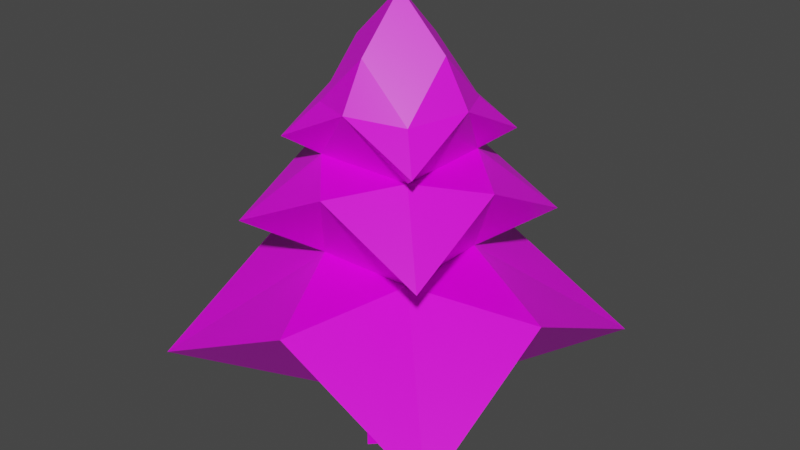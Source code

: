 # Source: Pine.blend  (saved by Blender 2.81.16; exported with 4.5.12 LTS)
import bpy
from mathutils import Matrix  # noqa: F401  (used for matrix-valued properties, if any)

bpy.ops.wm.read_factory_settings(use_empty=True)
scene = bpy.context.scene
scene.name = 'Scene'

# ---- collections
col_collection = bpy.data.collections.new('Collection'); scene.collection.children.link(col_collection)

# ---- images (referenced by path relative to the original .blend; pixels are not part of the script)
import os
ASSET_DIR = os.environ.get("B2B_ASSET_DIR", "")  # directory of the original .blend (textures are referenced by path, not embedded)
HERE = os.path.dirname(os.path.abspath(__file__))  # packed textures are extracted next to this script under _unpacked/

def load_image(name, relpath, width, height, colorspace="sRGB"):
    """Load a texture the original file referenced (path relative to the .blend, or extracted next to this script)."""
    p = next((c for c in (os.path.join(HERE, relpath), os.path.join(ASSET_DIR, relpath)) if relpath and os.path.exists(c)), "")
    if p:
        img = bpy.data.images.load(p, check_existing=True)
        img.name = name
    else:  # same state as the original file: an image datablock whose file is absent (Cycles renders it pink)
        img = bpy.data.images.new(name, width, height)
        img.source = "FILE"
        img.filepath = "//" + (relpath or name)
    img.colorspace_settings.name = colorspace
    return img
img_material_base_color = load_image('Material Base Color', 'Pine.png', 1024, 1024, 'sRGB')

# ---- materials (node trees are filled in below, after node groups)
mat_material = bpy.data.materials.new('Material')
mat_material.alpha_threshold = 0.0
mat_material.use_transparent_shadow = False
mat_material.line_color = (0.0, 0.0, 0.0, 1.0)

# ---- material node trees
mat_material.use_nodes = True; mat_material.node_tree.nodes.clear()
_N = mat_material.node_tree.nodes; _L = mat_material.node_tree.links
n0 = _N.new('ShaderNodeOutputMaterial'); n0.name = 'Material Output'; n0.location = (300, 300)
n1 = _N.new('ShaderNodeBsdfPrincipled'); n1.name = 'Principled BSDF'; n1.location = (10, 300)
n1.distribution = 'GGX'
n1.subsurface_method = 'BURLEY'
n1.inputs[2].default_value = 0.4
n1.inputs[3].default_value = 1.45
n1.inputs[27].default_value = (0.0, 0.0, 0.0, 1.0)
n1.inputs[28].default_value = 1.0
n2 = _N.new('ShaderNodeTexImage'); n2.name = 'Image Texture'; n2.location = (-280, 280)
n2.image = img_material_base_color
_L.new(n1.outputs[0], n0.inputs[0])
_L.new(n2.outputs[0], n1.inputs[0])
n0.is_active_output = True

# ---- world
world_world = bpy.data.worlds.new('World'); scene.world = world_world
world_world.use_nodes = True; world_world.node_tree.nodes.clear()
_N = world_world.node_tree.nodes; _L = world_world.node_tree.links
n0 = _N.new('ShaderNodeOutputWorld'); n0.name = 'World Output'; n0.location = (300, 300)
n1 = _N.new('ShaderNodeBackground'); n1.name = 'Background'; n1.location = (10, 300)
n1.inputs[0].default_value = (0.05088, 0.05088, 0.05088, 1.0)
_L.new(n1.outputs[0], n0.inputs[0])
n0.is_active_output = True
world_world.color = (0.05088, 0.05088, 0.05088)
world_world.use_sun_shadow = False
world_world.sun_shadow_jitter_overblur = 0.0

# ---- meshes
me_cube = bpy.data.meshes.new('Cube')
me_cube.from_pydata([(1.0, 1.0, 6.5), (1.0, 1.0, 5.5), (1.0, -1.0, 6.5), (1.0, -1.0, 5.5), (-1.0, 1.0, 6.5), (-1.0, 1.0, 5.5), (-1.0, -1.0, 6.5), (-1.0, -1.0, 5.5), (-1.0, 0.0, 5.5), (1.0, 0.0, 7.5), (-1.0, 0.0, 7.5), (1.0, 0.0, 5.5), (0.0, 1.0, 5.5), (0.0, -1.0, 7.5), (0.0, -1.0, 5.5), (0.0, 1.0, 7.5), (0.0, -2.1, 5.275), (0.0, 0.0, 8.5), (1.5, 1.5, 5.875), (-1.5, -1.5, 5.875), (1.5, -1.5, 5.875), (-1.5, 1.5, 5.875), (1.5, 0.0, 6.625), (-1.5, 0.0, 6.625), (0.0, 1.5, 6.625), (0.0, -1.5, 6.625), (-1.0, 0.0, 3.5), (-1.0, -1.0, 3.5), (0.0, 1.0, 3.5), (-1.0, 1.0, 3.5), (0.0, -1.0, 3.5), (1.0, -1.0, 3.5), (1.0, 0.0, 3.5), (1.0, 1.0, 3.5), (0.0, 3.2, 3.05), (-2.1, -2.1, 4.225), (2.1, 0.0, 5.275), (2.1, -2.1, 4.225), (-2.1, 0.0, 5.275), (2.1, 2.1, 4.225), (0.0, 2.1, 5.275), (-2.1, 2.1, 4.225), (-1.0, 0.0, 1.5), (-1.0, -1.0, 0.5), (0.0, 1.0, 1.5), (-1.0, 1.0, 0.5), (0.0, -1.0, 1.5), (1.0, -1.0, 0.5), (1.0, 0.0, 1.5), (1.0, 1.0, 0.5), (3.2, 3.2, 1.45), (-3.2, -3.2, 1.45), (-3.2, 0.0, 3.05), (3.2, -3.2, 1.45), (3.2, 0.0, 3.05), (-3.2, 3.2, 1.45), (0.0, -3.2, 3.05), (0.0, 0.0, -0.5), (-1.0, 0.0, -0.5), (1.0, 0.0, -0.5), (0.0, 1.0, -0.5), (0.0, -1.0, -0.5)], [], [(10, 13, 17), (25, 6, 19), (23, 4, 21), (36, 33, 39), (22, 2, 20), (24, 0, 18), (0, 22, 18), (38, 27, 35), (6, 23, 19), (15, 10, 17), (15, 9, 0), (16, 27, 30), (4, 24, 21), (36, 31, 32), (2, 25, 20), (9, 13, 2), (3, 25, 14), (5, 24, 12), (7, 23, 8), (1, 22, 11), (24, 1, 12), (22, 3, 11), (23, 5, 8), (25, 7, 14), (54, 49, 50), (54, 47, 48), (34, 49, 44), (52, 43, 51), (40, 33, 28), (38, 29, 26), (40, 29, 41), (16, 31, 37), (3, 16, 37), (5, 40, 41), (5, 38, 8), (1, 40, 12), (3, 36, 11), (7, 16, 14), (7, 38, 35), (1, 36, 39), (46, 59, 48), (44, 58, 42), (44, 42, 45), (42, 46, 43), (34, 45, 55), (56, 43, 46), (52, 45, 42), (56, 47, 53), (31, 56, 53), (29, 52, 26), (27, 56, 30), (29, 34, 55), (27, 52, 51), (33, 34, 28), (31, 54, 32), (33, 54, 50), (10, 6, 13), (25, 13, 6), (23, 10, 4), (36, 32, 33), (22, 9, 2), (24, 15, 0), (0, 9, 22), (38, 26, 27), (6, 10, 23), (15, 4, 10), (15, 17, 9), (16, 35, 27), (4, 15, 24), (36, 37, 31), (2, 13, 25), (9, 17, 13), (3, 20, 25), (5, 21, 24), (7, 19, 23), (1, 18, 22), (24, 18, 1), (22, 20, 3), (23, 21, 5), (25, 19, 7), (54, 48, 49), (54, 53, 47), (34, 50, 49), (52, 42, 43), (40, 39, 33), (38, 41, 29), (40, 28, 29), (16, 30, 31), (3, 14, 16), (5, 12, 40), (5, 41, 38), (1, 39, 40), (3, 37, 36), (7, 35, 16), (7, 8, 38), (1, 11, 36), (48, 47, 46), (44, 49, 48), (48, 60, 44), (42, 61, 46), (34, 44, 45), (56, 51, 43), (52, 55, 45), (56, 46, 47), (31, 30, 56), (29, 55, 52), (27, 51, 56), (29, 28, 34), (27, 26, 52), (33, 50, 34), (31, 53, 54), (33, 32, 54), (59, 61, 57), (60, 59, 57), (60, 57, 58), (58, 57, 61), (46, 61, 59), (44, 60, 58), (48, 59, 60), (42, 58, 61)])
_uv = me_cube.uv_layers.new(name='UVMap')
_uv.uv.foreach_set('vector', [0.4614, 0.8513, 0.4036, 0.9024, 0.3898, 0.8322, 0.4243, 0.9519, 0.4753, 0.9216, 0.5043, 0.9519, 0.7868, 0.8305, 0.8453, 0.8095, 0.878, 0.8485, 0.7657, 0.5774, 0.8796, 0.6346, 0.8088, 0.6954, 0.118, 0.8447, 0.08526, 0.7941, 0.118, 0.7552, 0.5123, 0.7699, 0.479, 0.7206, 0.5123, 0.6836, 0.479, 0.7206, 0.4234, 0.6957, 0.5123, 0.6836, 0.2485, 0.5189, 0.377, 0.5155, 0.3459, 0.6018, 0.4753, 0.9216, 0.5109, 0.8752, 0.5043, 0.9519, 0.8358, 0.7372, 0.7751, 0.7849, 0.7656, 0.7126, 0.4641, 0.7947, 0.4048, 0.7453, 0.479, 0.7206, 0.8905, 0.6003, 0.9902, 0.5222, 0.9925, 0.5612, 0.8453, 0.8095, 0.878, 0.7589, 0.878, 0.8485, 0.7657, 0.5774, 0.8796, 0.5362, 0.8796, 0.5854, 0.08526, 0.7941, 0.02684, 0.7731, 0.118, 0.7552, 0.07583, 0.8664, 0.01505, 0.8187, 0.08526, 0.7941, 0.5799, 0.8787, 0.5214, 0.8787, 0.5697, 0.8408, 0.8192, 0.3248, 0.7834, 0.2803, 0.8441, 0.2939, 0.869, 0.4108, 0.7834, 0.3911, 0.8441, 0.3678, 0.7532, 0.8161, 0.6884, 0.7588, 0.7532, 0.7669, 0.7834, 0.2803, 0.869, 0.263, 0.8441, 0.2939, 0.6884, 0.7588, 0.7532, 0.7177, 0.7532, 0.7669, 0.7834, 0.3911, 0.8192, 0.3248, 0.8441, 0.3678, 0.5214, 0.8787, 0.5595, 0.803, 0.5697, 0.8408, 0.1919, 0.3943, 0.01066, 0.4615, 0.02716, 0.2885, 0.1919, 0.3943, 0.07213, 0.5401, 0.08292, 0.4883, 0.8619, 0.009015, 0.7087, 0.125, 0.7189, 0.05023, 0.7521, 0.6786, 0.5933, 0.5708, 0.7521, 0.488, 0.2485, 0.3637, 0.377, 0.3677, 0.3521, 0.3986, 0.2485, 0.5189, 0.3272, 0.4295, 0.3521, 0.4725, 0.2485, 0.3637, 0.3272, 0.4295, 0.2413, 0.4214, 0.1986, 0.8399, 0.1272, 0.8127, 0.1986, 0.7527, 0.2935, 0.733, 0.2108, 0.7229, 0.2932, 0.6258, 0.6828, 0.3915, 0.6008, 0.3815, 0.6831, 0.2843, 0.6828, 0.3915, 0.7655, 0.3815, 0.723, 0.4223, 0.6063, 0.453, 0.6008, 0.3815, 0.6446, 0.4223, 0.2935, 0.733, 0.3755, 0.7229, 0.3318, 0.7637, 0.2131, 0.7945, 0.2108, 0.7229, 0.2533, 0.7637, 0.9213, 0.07271, 0.8751, 0.005837, 0.9867, 0.01483, 0.2629, 0.8869, 0.2088, 0.8259, 0.3334, 0.8089, 0.7777, 0.9923, 0.8413, 0.9107, 0.8545, 0.9934, 0.6755, 0.9674, 0.7513, 0.8959, 0.7513, 0.9797, 0.9423, 0.3324, 0.9471, 0.4061, 0.8771, 0.3743, 0.3929, 0.5593, 0.4333, 0.5287, 0.423, 0.6035, 0.5149, 0.0313, 0.6922, 0.009295, 0.5731, 0.09982, 0.5762, 0.4875, 0.423, 0.6035, 0.4333, 0.5287, 0.5303, 0.682, 0.5811, 0.7848, 0.5214, 0.7848, 0.5899, 0.77, 0.6806, 0.6968, 0.6806, 0.8702, 0.3642, 0.1091, 0.4946, 0.07234, 0.4946, 0.2634, 0.1111, 0.1668, 0.2415, 0.2036, 0.1221, 0.2151, 0.3861, 0.01254, 0.4946, 0.07234, 0.3751, 0.06081, 0.1111, 0.1668, 0.04709, 0.05091, 0.2415, 0.01254, 0.0676, 0.6735, 0.008502, 0.5616, 0.1786, 0.5753, 0.0115, 0.168, 0.04709, 0.05091, 0.06132, 0.1674, 0.3642, 0.1091, 0.3001, 0.225, 0.3144, 0.1085, 0.457, 0.4245, 0.3933, 0.311, 0.5831, 0.2851, 0.4614, 0.8513, 0.4753, 0.9216, 0.4036, 0.9024, 0.4243, 0.9519, 0.4036, 0.9024, 0.4753, 0.9216, 0.7868, 0.8305, 0.7751, 0.7849, 0.8453, 0.8095, 0.7657, 0.5774, 0.8796, 0.5854, 0.8796, 0.6346, 0.118, 0.8447, 0.07583, 0.8664, 0.08526, 0.7941, 0.5123, 0.7699, 0.4641, 0.7947, 0.479, 0.7206, 0.479, 0.7206, 0.4048, 0.7453, 0.4234, 0.6957, 0.2485, 0.5189, 0.3521, 0.4725, 0.377, 0.5155, 0.4753, 0.9216, 0.4614, 0.8513, 0.5109, 0.8752, 0.8358, 0.7372, 0.8453, 0.8095, 0.7751, 0.7849, 0.4641, 0.7947, 0.3899, 0.8194, 0.4048, 0.7453, 0.8905, 0.6003, 0.9147, 0.4843, 0.9902, 0.5222, 0.8453, 0.8095, 0.8358, 0.7372, 0.878, 0.7589, 0.7657, 0.5774, 0.8088, 0.4888, 0.8796, 0.5362, 0.08526, 0.7941, 0.01505, 0.8187, 0.02684, 0.7731, 0.07583, 0.8664, 0.005619, 0.891, 0.01505, 0.8187, 0.5523, 0.256, 0.5083, 0.2526, 0.5523, 0.2069, 0.8192, 0.3248, 0.7782, 0.3214, 0.7834, 0.2803, 0.869, 0.4108, 0.8529, 0.4503, 0.7834, 0.3911, 0.7532, 0.8161, 0.7191, 0.8431, 0.6884, 0.7588, 0.7834, 0.2803, 0.8529, 0.2286, 0.869, 0.263, 0.6884, 0.7588, 0.7191, 0.6955, 0.7532, 0.7177, 0.7834, 0.3911, 0.7782, 0.3214, 0.8192, 0.3248, 0.5214, 0.8787, 0.5215, 0.7942, 0.5595, 0.803, 0.1919, 0.3943, 0.08292, 0.4883, 0.01066, 0.4615, 0.1919, 0.3943, 0.2239, 0.5401, 0.07213, 0.5401, 0.8619, 0.009015, 0.8619, 0.1893, 0.7087, 0.125, 0.7521, 0.6786, 0.6103, 0.6435, 0.5933, 0.5708, 0.2485, 0.3637, 0.3459, 0.2914, 0.377, 0.3677, 0.2485, 0.5189, 0.2413, 0.4214, 0.3272, 0.4295, 0.2485, 0.3637, 0.3521, 0.3986, 0.3272, 0.4295, 0.8905, 0.6003, 0.9925, 0.5612, 0.9948, 0.6003, 0.2935, 0.733, 0.2533, 0.7637, 0.2108, 0.7229, 0.6828, 0.3915, 0.6446, 0.4223, 0.6008, 0.3815, 0.6828, 0.3915, 0.6831, 0.2843, 0.7655, 0.3815, 0.2629, 0.8869, 0.3334, 0.8089, 0.3334, 0.9298, 0.2935, 0.733, 0.2932, 0.6258, 0.3755, 0.7229, 0.9213, 0.07271, 0.9867, 0.01483, 0.9867, 0.1226, 0.7632, 0.453, 0.723, 0.4223, 0.7655, 0.3815, 0.37, 0.7945, 0.3318, 0.7637, 0.3755, 0.7229, 0.9571, 0.8944, 0.8871, 0.8625, 0.9523, 0.8206, 0.9167, 0.2077, 0.8718, 0.17, 0.9167, 0.1322, 0.8893, 0.6982, 0.9678, 0.6107, 0.9678, 0.6984, 0.5893, 0.9879, 0.6678, 0.884, 0.6678, 0.9879, 0.9471, 0.2265, 0.9423, 0.3324, 0.8771, 0.3743, 0.5762, 0.4875, 0.5762, 0.6678, 0.423, 0.6035, 0.6922, 0.1952, 0.5731, 0.09982, 0.6922, 0.009295, 0.9571, 0.7148, 0.9523, 0.8206, 0.8871, 0.8625, 0.3642, 0.1091, 0.3751, 0.06081, 0.4946, 0.07234, 0.1111, 0.1668, 0.2415, 0.01254, 0.2415, 0.2036, 0.0676, 0.6735, 0.1786, 0.5753, 0.1786, 0.7395, 0.1111, 0.1668, 0.06132, 0.1674, 0.04709, 0.05091, 0.133, 0.2634, 0.1221, 0.2151, 0.2415, 0.2036, 0.457, 0.4245, 0.5831, 0.2851, 0.5831, 0.4693, 0.3642, 0.1091, 0.4946, 0.2634, 0.3001, 0.225, 0.2645, 0.1079, 0.3144, 0.1085, 0.3001, 0.225, 0.8413, 0.9107, 0.7645, 0.9096, 0.8095, 0.8862, 0.8545, 0.8629, 0.8413, 0.9107, 0.8095, 0.8862, 0.8545, 0.8629, 0.8095, 0.8862, 0.7777, 0.8618, 0.7777, 0.8618, 0.8095, 0.8862, 0.7645, 0.9096, 0.7777, 0.9923, 0.7645, 0.9096, 0.8413, 0.9107, 0.6755, 0.9674, 0.6755, 0.8836, 0.7513, 0.8959, 0.8893, 0.6982, 0.8893, 0.6105, 0.9678, 0.6107, 0.5893, 0.9879, 0.5893, 0.884, 0.6678, 0.884])
me_cube.materials.append(mat_material)
me_cube.use_remesh_preserve_volume = False
me_cube.use_remesh_preserve_attributes = False
me_cube.use_mirror_vertex_groups = False
me_cube.update()

# ---- objects
ob_cube = bpy.data.objects.new('Cube', me_cube)

# ---- transforms, parenting, visibility, modifiers, constraints
ob_cube.location = (0.0, 0.0, 0.0)
ob_cube.lock_rotations_4d = False
ob_cube.empty_display_type = 'ARROWS'
ob_cube.lineart.crease_threshold = 0.0

# ---- collection membership
col_collection.objects.link(ob_cube)

# ---- scene / render settings (as saved in the file)
scene.frame_start = 1; scene.frame_end = 250; scene.frame_set(1)
scene.render.engine = 'BLENDER_EEVEE_NEXT'
scene.cycles.use_denoising = False
scene.cycles.samples = 128
scene.cycles.sampling_pattern = 'TABULATED_SOBOL'
scene.cycles.use_adaptive_sampling = False
scene.cycles.use_light_tree = False
scene.view_settings.view_transform = 'Filmic'
bpy.context.view_layer.update()

# ---- added for rendering (the .blend has no active camera and no usable light): camera, sun
cam_auto = bpy.data.cameras.new('AutoCamera')
cam_auto.lens = 50.0
cam_auto.sensor_width = 36.0
cam_auto.clip_end = 1000.0
ob_auto_camera = bpy.data.objects.new('AutoCamera', cam_auto)
scene.collection.objects.link(ob_auto_camera)
ob_auto_camera.location = (11.8096, -14.1715, 13.4477)
ob_auto_camera.rotation_euler = (1.09748, -7.21219e-08, 0.694738)
scene.camera = ob_auto_camera
light_auto_sun = bpy.data.lights.new('AutoSun', 'SUN')
light_auto_sun.energy = 3.0
light_auto_sun.angle = 0.0523599
ob_auto_sun = bpy.data.objects.new('AutoSun', light_auto_sun)
scene.collection.objects.link(ob_auto_sun)
ob_auto_sun.rotation_euler = (0.872665, 0.174533, 0.523599)
bpy.context.view_layer.update()
